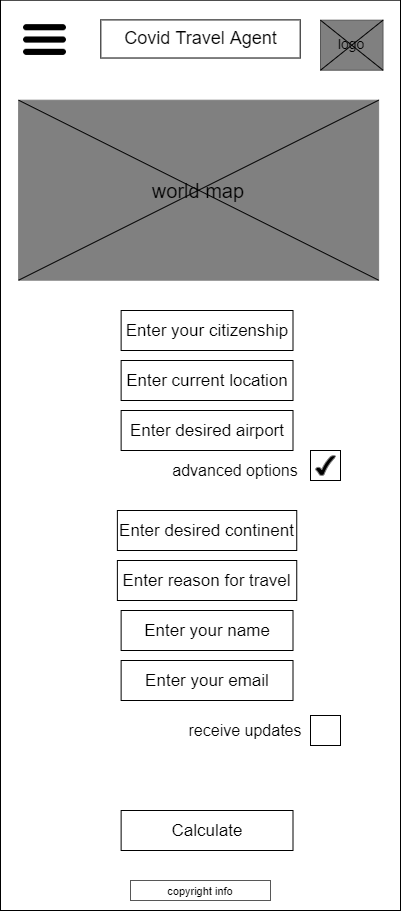

The diagram above was exported from draw.io. Its source (the exported page's mxGraphModel, read from the mxfile embedded in the PNG):
<mxGraphModel dx="2383" dy="1145" grid="1" gridSize="10" guides="1" tooltips="1" connect="1" arrows="1" fold="1" page="1" pageScale="1" pageWidth="850" pageHeight="1100" math="0" shadow="0">
  <root>
    <mxCell id="FYbj43Dedl2lfvMNly8c-0" />
    <mxCell id="FYbj43Dedl2lfvMNly8c-1" parent="FYbj43Dedl2lfvMNly8c-0" />
    <mxCell id="BB46ADgD4f1evqorZrO6-0" value="" style="rounded=0;whiteSpace=wrap;html=1;" parent="FYbj43Dedl2lfvMNly8c-1" vertex="1">
      <mxGeometry x="590" y="59.7" width="400" height="910.3" as="geometry" />
    </mxCell>
    <mxCell id="BB46ADgD4f1evqorZrO6-1" value="" style="rounded=0;whiteSpace=wrap;html=1;fontColor=#333333;strokeColor=#575757;fillColor=#808080;" parent="FYbj43Dedl2lfvMNly8c-1" vertex="1">
      <mxGeometry x="910" y="79.7" width="62.5" height="50" as="geometry" />
    </mxCell>
    <mxCell id="BB46ADgD4f1evqorZrO6-2" value="" style="rounded=0;whiteSpace=wrap;html=1;" parent="FYbj43Dedl2lfvMNly8c-1" vertex="1">
      <mxGeometry x="690.3199999999999" y="79.4" width="199.37" height="38.12" as="geometry" />
    </mxCell>
    <mxCell id="BB46ADgD4f1evqorZrO6-3" value="&lt;font style=&quot;font-size: 18px&quot;&gt;Covid Travel Agent&lt;/font&gt;" style="text;html=1;strokeColor=none;fillColor=none;align=center;verticalAlign=middle;whiteSpace=wrap;rounded=0;fontSize=16;" parent="FYbj43Dedl2lfvMNly8c-1" vertex="1">
      <mxGeometry x="697.5" y="88.46" width="185" height="20" as="geometry" />
    </mxCell>
    <mxCell id="BB46ADgD4f1evqorZrO6-4" value="" style="shape=image;html=1;verticalAlign=top;verticalLabelPosition=bottom;labelBackgroundColor=#ffffff;imageAspect=0;aspect=fixed;image=https://cdn4.iconfinder.com/data/icons/wirecons-free-vector-icons/32/menu-alt-128.png" parent="FYbj43Dedl2lfvMNly8c-1" vertex="1">
      <mxGeometry x="610.01" y="75.02999999999999" width="49" height="49" as="geometry" />
    </mxCell>
    <mxCell id="BB46ADgD4f1evqorZrO6-5" value="&lt;font style=&quot;font-size: 11px&quot;&gt;copyright info&lt;/font&gt;" style="rounded=0;whiteSpace=wrap;html=1;strokeColor=#575757;strokeWidth=1;fillColor=none;fontSize=12;" parent="FYbj43Dedl2lfvMNly8c-1" vertex="1">
      <mxGeometry x="720" y="940" width="140" height="20" as="geometry" />
    </mxCell>
    <mxCell id="BB46ADgD4f1evqorZrO6-6" value="logo" style="text;html=1;strokeColor=none;fillColor=none;align=center;verticalAlign=middle;whiteSpace=wrap;rounded=0;fontSize=14;" parent="FYbj43Dedl2lfvMNly8c-1" vertex="1">
      <mxGeometry x="921.25" y="93.14999999999999" width="40" height="20" as="geometry" />
    </mxCell>
    <mxCell id="BB46ADgD4f1evqorZrO6-7" value="" style="endArrow=none;html=1;fontSize=14;exitX=0;exitY=1;exitDx=0;exitDy=0;entryX=1;entryY=0;entryDx=0;entryDy=0;" parent="FYbj43Dedl2lfvMNly8c-1" source="BB46ADgD4f1evqorZrO6-1" target="BB46ADgD4f1evqorZrO6-1" edge="1">
      <mxGeometry width="50" height="50" relative="1" as="geometry">
        <mxPoint x="900" y="309.7" as="sourcePoint" />
        <mxPoint x="950" y="259.7" as="targetPoint" />
      </mxGeometry>
    </mxCell>
    <mxCell id="BB46ADgD4f1evqorZrO6-8" value="" style="endArrow=none;html=1;fontSize=14;exitX=0;exitY=0;exitDx=0;exitDy=0;entryX=1;entryY=1;entryDx=0;entryDy=0;" parent="FYbj43Dedl2lfvMNly8c-1" source="BB46ADgD4f1evqorZrO6-1" target="BB46ADgD4f1evqorZrO6-1" edge="1">
      <mxGeometry width="50" height="50" relative="1" as="geometry">
        <mxPoint x="920" y="139.7" as="sourcePoint" />
        <mxPoint x="982.5" y="89.7" as="targetPoint" />
      </mxGeometry>
    </mxCell>
    <mxCell id="BB46ADgD4f1evqorZrO6-9" value="&lt;font style=&quot;font-size: 20px&quot;&gt;world map&lt;/font&gt;" style="rounded=0;whiteSpace=wrap;html=1;strokeColor=#808080;strokeWidth=1;fillColor=#808080;fontSize=13;" parent="FYbj43Dedl2lfvMNly8c-1" vertex="1">
      <mxGeometry x="608.13" y="159.7" width="360" height="180" as="geometry" />
    </mxCell>
    <mxCell id="BB46ADgD4f1evqorZrO6-11" value="" style="endArrow=none;html=1;fontSize=13;exitX=0;exitY=1;exitDx=0;exitDy=0;entryX=1;entryY=0;entryDx=0;entryDy=0;" parent="FYbj43Dedl2lfvMNly8c-1" source="BB46ADgD4f1evqorZrO6-9" target="BB46ADgD4f1evqorZrO6-9" edge="1">
      <mxGeometry width="50" height="50" relative="1" as="geometry">
        <mxPoint x="908.13" y="359.7" as="sourcePoint" />
        <mxPoint x="958.13" y="309.7" as="targetPoint" />
      </mxGeometry>
    </mxCell>
    <mxCell id="BB46ADgD4f1evqorZrO6-12" value="" style="endArrow=none;html=1;fontSize=13;exitX=0;exitY=0;exitDx=0;exitDy=0;entryX=1;entryY=1;entryDx=0;entryDy=0;" parent="FYbj43Dedl2lfvMNly8c-1" source="BB46ADgD4f1evqorZrO6-9" target="BB46ADgD4f1evqorZrO6-9" edge="1">
      <mxGeometry width="50" height="50" relative="1" as="geometry">
        <mxPoint x="908.13" y="359.7" as="sourcePoint" />
        <mxPoint x="958.13" y="309.7" as="targetPoint" />
      </mxGeometry>
    </mxCell>
    <mxCell id="BB46ADgD4f1evqorZrO6-15" value="&lt;font style=&quot;font-size: 16px&quot;&gt;advanced options&lt;/font&gt;" style="text;html=1;strokeColor=none;fillColor=none;align=center;verticalAlign=middle;whiteSpace=wrap;rounded=0;fontSize=13;" parent="FYbj43Dedl2lfvMNly8c-1" vertex="1">
      <mxGeometry x="760" y="519.7" width="129.69" height="20" as="geometry" />
    </mxCell>
    <mxCell id="BB46ADgD4f1evqorZrO6-17" value="&lt;span style=&quot;font-size: 17px&quot;&gt;Calculate&lt;/span&gt;" style="rounded=0;whiteSpace=wrap;html=1;fontSize=14;" parent="FYbj43Dedl2lfvMNly8c-1" vertex="1">
      <mxGeometry x="710.63" y="870" width="171.87" height="40" as="geometry" />
    </mxCell>
    <mxCell id="4uTOeEtcUUJdhcJNZ0yY-0" value="" style="rounded=0;whiteSpace=wrap;html=1;fontSize=13;" parent="FYbj43Dedl2lfvMNly8c-1" vertex="1">
      <mxGeometry x="900" y="510" width="30" height="30" as="geometry" />
    </mxCell>
    <mxCell id="4uTOeEtcUUJdhcJNZ0yY-1" value="&lt;font style=&quot;font-size: 17px&quot;&gt;Enter desired continent&lt;/font&gt;" style="rounded=0;whiteSpace=wrap;html=1;fontSize=14;" parent="FYbj43Dedl2lfvMNly8c-1" vertex="1">
      <mxGeometry x="706.88" y="570" width="179.37" height="40" as="geometry" />
    </mxCell>
    <mxCell id="FwqRxv-XWgkExo0K6kmE-0" value="" style="verticalLabelPosition=bottom;verticalAlign=top;html=1;shape=mxgraph.basic.tick;strokeColor=#808080;strokeWidth=1;fontSize=16;fillColor=#000000;" parent="FYbj43Dedl2lfvMNly8c-1" vertex="1">
      <mxGeometry x="905" y="515" width="20" height="20" as="geometry" />
    </mxCell>
    <mxCell id="mXVmj3aP0UKXBiGzU_Br-0" value="&lt;span style=&quot;font-size: 17px&quot;&gt;Enter your citizenship&lt;/span&gt;" style="rounded=0;whiteSpace=wrap;html=1;fontSize=14;" parent="FYbj43Dedl2lfvMNly8c-1" vertex="1">
      <mxGeometry x="710.63" y="370" width="171.87" height="40" as="geometry" />
    </mxCell>
    <mxCell id="mXVmj3aP0UKXBiGzU_Br-1" value="&lt;span style=&quot;font-size: 17px&quot;&gt;Enter current location&lt;/span&gt;" style="rounded=0;whiteSpace=wrap;html=1;fontSize=14;" parent="FYbj43Dedl2lfvMNly8c-1" vertex="1">
      <mxGeometry x="710.63" y="420" width="171.87" height="40" as="geometry" />
    </mxCell>
    <mxCell id="mXVmj3aP0UKXBiGzU_Br-2" value="&lt;span style=&quot;font-size: 17px&quot;&gt;Enter desired airport&lt;/span&gt;" style="rounded=0;whiteSpace=wrap;html=1;fontSize=14;" parent="FYbj43Dedl2lfvMNly8c-1" vertex="1">
      <mxGeometry x="710.63" y="470" width="171.87" height="40" as="geometry" />
    </mxCell>
    <mxCell id="mXVmj3aP0UKXBiGzU_Br-3" value="&lt;font style=&quot;font-size: 17px&quot;&gt;Enter reason for travel&lt;/font&gt;" style="rounded=0;whiteSpace=wrap;html=1;fontSize=14;" parent="FYbj43Dedl2lfvMNly8c-1" vertex="1">
      <mxGeometry x="706.88" y="620" width="179.37" height="40" as="geometry" />
    </mxCell>
    <mxCell id="mXVmj3aP0UKXBiGzU_Br-4" value="&lt;span style=&quot;font-size: 17px&quot;&gt;Enter your name&lt;/span&gt;" style="rounded=0;whiteSpace=wrap;html=1;fontSize=14;" parent="FYbj43Dedl2lfvMNly8c-1" vertex="1">
      <mxGeometry x="710.63" y="670" width="171.87" height="40" as="geometry" />
    </mxCell>
    <mxCell id="mXVmj3aP0UKXBiGzU_Br-5" value="&lt;span style=&quot;font-size: 17px&quot;&gt;Enter your email&lt;/span&gt;" style="rounded=0;whiteSpace=wrap;html=1;fontSize=14;" parent="FYbj43Dedl2lfvMNly8c-1" vertex="1">
      <mxGeometry x="710.63" y="720" width="171.87" height="40" as="geometry" />
    </mxCell>
    <mxCell id="j4Rn5nfJJ2YPW3T0tKE1-0" value="&lt;font style=&quot;font-size: 16px&quot;&gt;receive updates&lt;/font&gt;" style="text;html=1;strokeColor=none;fillColor=none;align=center;verticalAlign=middle;whiteSpace=wrap;rounded=0;fontSize=13;" parent="FYbj43Dedl2lfvMNly8c-1" vertex="1">
      <mxGeometry x="770.31" y="780" width="129.69" height="20" as="geometry" />
    </mxCell>
    <mxCell id="j4Rn5nfJJ2YPW3T0tKE1-1" value="" style="rounded=0;whiteSpace=wrap;html=1;fontSize=13;" parent="FYbj43Dedl2lfvMNly8c-1" vertex="1">
      <mxGeometry x="900" y="775" width="30" height="30" as="geometry" />
    </mxCell>
  </root>
</mxGraphModel>